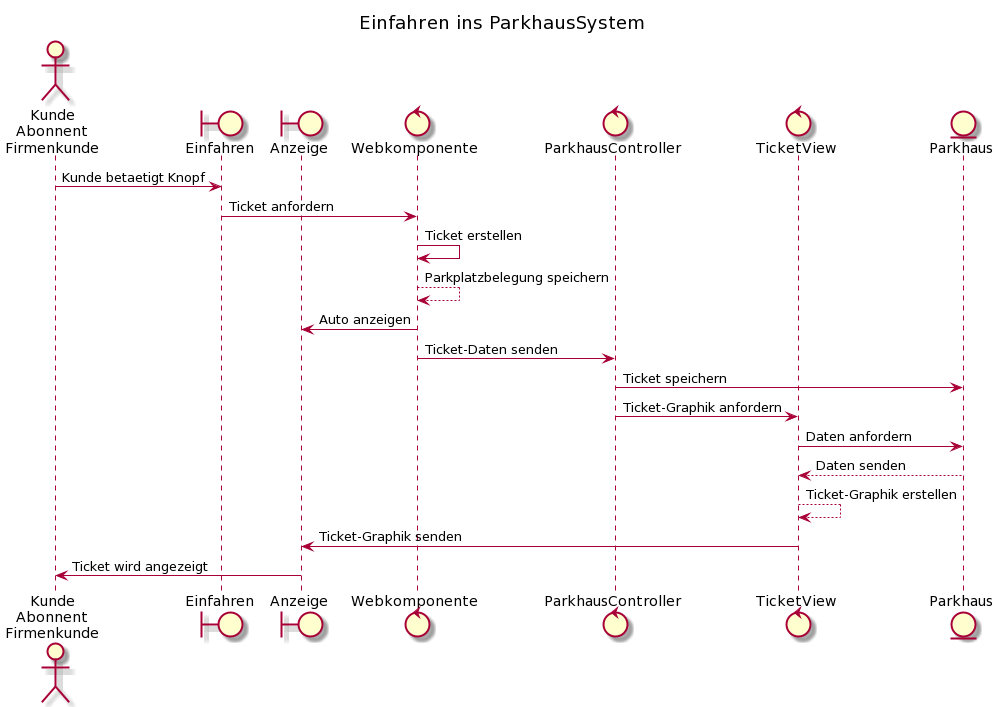

The diagram above was rendered by PlantUML. Its source (embedded in the PNG):
@startuml
skinparam packageStyle rectangle
title Einfahren ins ParkhausSystem

actor "Kunde\nAbonnent\nFirmenkunde" as Kunde
boundary Einfahren
boundary Anzeige
control Webkomponente
control ParkhausController 
control TicketView
entity Parkhaus

Kunde -> Einfahren : Kunde betaetigt Knopf
Einfahren -> Webkomponente : Ticket anfordern
Webkomponente -> Webkomponente : Ticket erstellen
Webkomponente --> Webkomponente : Parkplatzbelegung speichern
Webkomponente -> Anzeige: Auto anzeigen
Webkomponente -> ParkhausController : Ticket-Daten senden
ParkhausController -> Parkhaus : Ticket speichern
ParkhausController -> TicketView : Ticket-Graphik anfordern
TicketView -> Parkhaus : Daten anfordern
Parkhaus --> TicketView : Daten senden
TicketView --> TicketView : Ticket-Graphik erstellen
TicketView -> Anzeige: Ticket-Graphik senden
Anzeige-> Kunde : Ticket wird angezeigt
@enduml